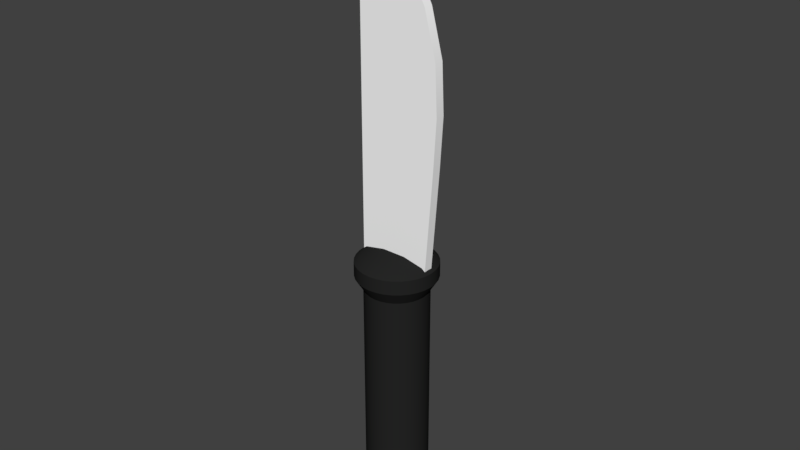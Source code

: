 # Source: Knife.blend  (saved by Blender 2.78.0; exported with 4.5.12 LTS)
import bpy
from mathutils import Matrix  # noqa: F401  (used for matrix-valued properties, if any)

bpy.ops.wm.read_factory_settings(use_empty=True)
scene = bpy.context.scene
scene.name = 'Scene'

# ---- collections
col_collection_1 = bpy.data.collections.new('Collection 1'); scene.collection.children.link(col_collection_1)

# ---- materials (node trees are filled in below, after node groups)
mat_blade = bpy.data.materials.new('Blade')
mat_blade.alpha_threshold = 0.0
mat_blade.use_transparent_shadow = False
mat_blade.diffuse_color = (1.0, 1.0, 1.0, 1.0)
mat_blade.roughness = 0.5
mat_shaft = bpy.data.materials.new('Shaft')
mat_shaft.alpha_threshold = 0.0
mat_shaft.use_transparent_shadow = False
mat_shaft.diffuse_color = (0.01863, 0.01885, 0.01841, 1.0)
mat_shaft.roughness = 0.5

# ---- material node trees

# ---- world
world_world = bpy.data.worlds.new('World'); scene.world = world_world
world_world.color = (0.05088, 0.05088, 0.05088)
world_world.use_sun_shadow = False
world_world.sun_shadow_jitter_overblur = 0.0
world_world.cycles.sampling_method = 'MANUAL'

# ---- meshes
me_cylinder = bpy.data.meshes.new('Cylinder')
me_cylinder.from_pydata([(1.492e-08, 0.5824, -1.862), (1.492e-08, 0.5824, 1.862), (0.1136, 0.5713, -1.862), (0.1136, 0.5713, 1.862), (0.2229, 0.5381, -1.862), (0.2229, 0.5381, 1.862), (0.3236, 0.4843, -1.862), (0.3236, 0.4843, 1.862), (0.4119, 0.4119, -1.862), (0.4119, 0.4119, 1.862), (0.4843, 0.3236, -1.862), (0.4843, 0.3236, 1.862), (0.5381, 0.2229, -1.862), (0.5381, 0.2229, 1.862), (0.5713, 0.1136, -1.862), (0.5713, 0.1136, 1.862), (0.5824, 1.781e-07, -1.862), (0.5824, 1.781e-07, 1.862), (0.5713, -0.1136, -1.862), (0.5713, -0.1136, 1.862), (0.5381, -0.2229, -1.862), (0.5381, -0.2229, 1.862), (0.4843, -0.3236, -1.862), (0.4843, -0.3236, 1.862), (0.4119, -0.4119, -1.862), (0.4119, -0.4119, 1.862), (0.3236, -0.4843, -1.862), (0.3236, -0.4843, 1.862), (0.2229, -0.5381, -1.862), (0.2229, -0.5381, 1.862), (0.1136, -0.5713, -1.862), (0.1136, -0.5713, 1.862), (-1.749e-07, -0.5824, -1.862), (-1.749e-07, -0.5824, 1.862), (-0.1136, -0.5713, -1.862), (-0.1136, -0.5713, 1.862), (-0.2229, -0.5381, -1.862), (-0.2229, -0.5381, 1.862), (-0.3236, -0.4843, -1.862), (-0.3236, -0.4843, 1.862), (-0.4119, -0.4119, -1.862), (-0.4119, -0.4119, 1.862), (-0.4843, -0.3236, -1.862), (-0.4843, -0.3236, 1.862), (-0.5381, -0.2229, -1.862), (-0.5381, -0.2229, 1.862), (-0.5713, -0.1136, -1.862), (-0.5713, -0.1136, 1.862), (-0.5824, 6.965e-07, -1.862), (-0.5824, 6.965e-07, 1.862), (-0.5713, 0.1136, -1.862), (-0.5713, 0.1136, 1.862), (-0.5381, 0.2229, -1.862), (-0.5381, 0.2229, 1.862), (-0.4843, 0.3236, -1.862), (-0.4843, 0.3236, 1.862), (-0.4119, 0.4119, -1.862), (-0.4119, 0.4119, 1.862), (-0.3236, 0.4843, -1.862), (-0.3236, 0.4843, 1.862), (-0.2229, 0.5381, -1.862), (-0.2229, 0.5381, 1.862), (-0.1136, 0.5713, -1.862), (-0.1136, 0.5713, 1.862), (-0.5268, 0.06832, 1.818), (-0.5268, 0.06832, 3.295), (-0.5268, -0.06832, 1.818), (-0.5268, -0.06832, 3.295), (0.5268, 0.06832, 1.818), (0.6455, 0.06832, 3.365), (0.5268, -0.06832, 1.818), (0.6455, -0.06832, 3.365), (-0.5268, 0.06832, 3.845), (-0.5268, -0.06832, 3.845), (0.688, 0.06832, 4.082), (0.688, -0.06832, 4.082), (-0.5268, 0.06832, 4.562), (-0.5268, -0.06832, 4.562), (0.6561, 0.06832, 4.778), (0.6561, -0.06832, 4.778), (-0.5268, 0.06832, 5.289), (-0.5268, -0.06832, 5.289), (0.486, 0.06832, 5.429), (0.486, -0.06832, 5.429), (-0.5268, 0.06832, 6.334), (-0.5268, -0.06832, 6.334), (0.09622, 0.06832, 6.166), (0.09622, -0.06832, 6.166), (-0.5268, 0.06832, 6.83), (-0.5268, -0.06832, 6.83), (-0.4743, 0.06832, 6.83), (-0.4743, -0.06832, 6.83), (2.339e-08, 0.4861, 1.936), (0.09484, 0.4768, 1.936), (0.186, 0.4491, 1.936), (0.2701, 0.4042, 1.936), (0.3437, 0.3437, 1.936), (0.4042, 0.2701, 1.936), (0.4491, 0.186, 1.936), (0.4768, 0.09484, 1.936), (0.4861, 1.979e-07, 1.936), (0.4768, -0.09484, 1.936), (0.4491, -0.186, 1.936), (0.4042, -0.2701, 1.936), (0.3437, -0.3437, 1.936), (0.2701, -0.4042, 1.936), (0.186, -0.4491, 1.936), (0.09484, -0.4768, 1.936), (-1.35e-07, -0.4861, 1.936), (-0.09484, -0.4768, 1.936), (-0.186, -0.4491, 1.936), (-0.2701, -0.4042, 1.936), (-0.3437, -0.3437, 1.936), (-0.4042, -0.2701, 1.936), (-0.4491, -0.186, 1.936), (-0.4768, -0.09484, 1.936), (-0.4861, 6.306e-07, 1.936), (-0.4768, 0.09484, 1.936), (-0.4491, 0.186, 1.936), (-0.4042, 0.2701, 1.936), (-0.3437, 0.3437, 1.936), (-0.2701, 0.4042, 1.936), (-0.186, 0.4491, 1.936), (-0.09484, 0.4768, 1.936), (4.857e-08, 0.1856, 2.0), (0.03621, 0.1821, 2.0), (0.07103, 0.1715, 2.0), (0.1031, 0.1543, 2.0), (0.1313, 0.1313, 2.0), (0.1543, 0.1031, 2.0), (0.1715, 0.07103, 2.0), (0.1821, 0.03621, 2.0), (0.1856, 2.846e-07, 2.0), (0.1821, -0.03621, 2.0), (0.1715, -0.07103, 2.0), (0.1543, -0.1031, 2.0), (0.1313, -0.1313, 2.0), (0.1031, -0.1543, 2.0), (0.07103, -0.1715, 2.0), (0.03621, -0.1821, 2.0), (-1.192e-08, -0.1856, 2.0), (-0.03621, -0.1821, 2.0), (-0.07103, -0.1715, 2.0), (-0.1031, -0.1543, 2.0), (-0.1313, -0.1313, 2.0), (-0.1543, -0.1031, 2.0), (-0.1715, -0.07103, 2.0), (-0.1821, -0.03621, 2.0), (-0.1856, 4.498e-07, 2.0), (-0.1821, 0.03621, 2.0), (-0.1715, 0.07103, 2.0), (-0.1543, 0.1031, 2.0), (-0.1313, 0.1313, 2.0), (-0.1031, 0.1543, 2.0), (-0.07103, 0.1715, 2.0), (-0.03621, 0.1821, 2.0), (1.609e-08, 0.5353, -1.938), (0.1044, 0.5251, -1.938), (0.2049, 0.4946, -1.938), (0.2974, 0.4451, -1.938), (0.3785, 0.3785, -1.938), (0.4451, 0.2974, -1.938), (0.4946, 0.2049, -1.938), (0.5251, 0.1044, -1.938), (0.5353, 1.833e-07, -1.938), (0.5251, -0.1044, -1.938), (0.4946, -0.2049, -1.938), (0.4451, -0.2974, -1.938), (0.3785, -0.3785, -1.938), (0.2974, -0.4451, -1.938), (0.2049, -0.4946, -1.938), (0.1044, -0.5251, -1.938), (-1.583e-07, -0.5353, -1.938), (-0.1044, -0.5251, -1.938), (-0.2049, -0.4946, -1.938), (-0.2974, -0.4451, -1.938), (-0.3785, -0.3785, -1.938), (-0.4451, -0.2974, -1.938), (-0.4946, -0.2049, -1.938), (-0.5251, -0.1044, -1.938), (-0.5353, 6.598e-07, -1.938), (-0.5251, 0.1044, -1.938), (-0.4946, 0.2049, -1.938), (-0.4451, 0.2974, -1.938), (-0.3785, 0.3785, -1.938), (-0.2974, 0.4451, -1.938), (-0.2049, 0.4946, -1.938), (-0.1044, 0.5251, -1.938), (4.88e-08, 0.2686, -2.015), (0.0524, 0.2634, -2.015), (0.1028, 0.2481, -2.015), (0.1492, 0.2233, -2.015), (0.1899, 0.1899, -2.015), (0.2233, 0.1492, -2.015), (0.2481, 0.1028, -2.015), (0.2634, 0.0524, -2.015), (0.2686, 2.47e-07, -2.015), (0.2634, -0.0524, -2.015), (0.2481, -0.1028, -2.015), (0.2233, -0.1492, -2.015), (0.1899, -0.1899, -2.015), (0.1492, -0.2233, -2.015), (0.1028, -0.2481, -2.015), (0.0524, -0.2634, -2.015), (-3.872e-08, -0.2686, -2.015), (-0.0524, -0.2634, -2.015), (-0.1028, -0.2481, -2.015), (-0.1492, -0.2233, -2.015), (-0.1899, -0.1899, -2.015), (-0.2233, -0.1492, -2.015), (-0.2481, -0.1028, -2.015), (-0.2634, -0.0524, -2.015), (-0.2686, 4.86e-07, -2.015), (-0.2634, 0.0524, -2.015), (-0.2481, 0.1028, -2.015), (-0.2233, 0.1492, -2.015), (-0.1899, 0.1899, -2.015), (-0.1492, 0.2233, -2.015), (-0.1028, 0.2481, -2.015), (-0.0524, 0.2634, -2.015), (1.492e-08, 0.5824, -1.654), (1.492e-08, 0.5824, 1.654), (0.1136, 0.5713, 1.654), (0.1136, 0.5713, -1.654), (0.2229, 0.5381, 1.654), (0.2229, 0.5381, -1.654), (0.3236, 0.4843, 1.654), (0.3236, 0.4843, -1.654), (0.4119, 0.4119, 1.654), (0.4119, 0.4119, -1.654), (0.4843, 0.3236, 1.654), (0.4843, 0.3236, -1.654), (0.5381, 0.2229, 1.654), (0.5381, 0.2229, -1.654), (0.5713, 0.1136, 1.654), (0.5713, 0.1136, -1.654), (0.5824, 1.781e-07, 1.654), (0.5824, 1.781e-07, -1.654), (0.5713, -0.1136, 1.654), (0.5713, -0.1136, -1.654), (0.5381, -0.2229, 1.654), (0.5381, -0.2229, -1.654), (0.4843, -0.3236, 1.654), (0.4843, -0.3236, -1.654), (0.4119, -0.4119, 1.654), (0.4119, -0.4119, -1.654), (0.3236, -0.4843, 1.654), (0.3236, -0.4843, -1.654), (0.2229, -0.5381, 1.654), (0.2229, -0.5381, -1.654), (0.1136, -0.5713, 1.654), (0.1136, -0.5713, -1.654), (-1.749e-07, -0.5824, 1.654), (-1.749e-07, -0.5824, -1.654), (-0.1136, -0.5713, 1.654), (-0.1136, -0.5713, -1.654), (-0.2229, -0.5381, 1.654), (-0.2229, -0.5381, -1.654), (-0.3236, -0.4843, 1.654), (-0.3236, -0.4843, -1.654), (-0.4119, -0.4119, 1.654), (-0.4119, -0.4119, -1.654), (-0.4843, -0.3236, 1.654), (-0.4843, -0.3236, -1.654), (-0.5381, -0.2229, 1.654), (-0.5381, -0.2229, -1.654), (-0.5713, -0.1136, 1.654), (-0.5713, -0.1136, -1.654), (-0.5824, 6.965e-07, 1.654), (-0.5824, 6.965e-07, -1.654), (-0.5713, 0.1136, 1.654), (-0.5713, 0.1136, -1.654), (-0.5381, 0.2229, 1.654), (-0.5381, 0.2229, -1.654), (-0.4843, 0.3236, 1.654), (-0.4843, 0.3236, -1.654), (-0.4119, 0.4119, 1.654), (-0.4119, 0.4119, -1.654), (-0.3236, 0.4843, 1.654), (-0.3236, 0.4843, -1.654), (-0.2229, 0.5381, 1.654), (-0.2229, 0.5381, -1.654), (-0.1136, 0.5713, 1.654), (-0.1136, 0.5713, -1.654), (3.117e-08, 0.4589, -1.455), (3.117e-08, 0.4589, 1.455), (0.08952, 0.45, 1.455), (0.08952, 0.45, -1.455), (0.1756, 0.4239, 1.455), (0.1756, 0.4239, -1.455), (0.2549, 0.3815, 1.455), (0.2549, 0.3815, -1.455), (0.3245, 0.3245, 1.455), (0.3245, 0.3245, -1.455), (0.3815, 0.2549, 1.455), (0.3815, 0.2549, -1.455), (0.4239, 0.1756, 1.455), (0.4239, 0.1756, -1.455), (0.45, 0.08952, 1.455), (0.45, 0.08952, -1.455), (0.4589, 1.976e-07, 1.455), (0.4589, 1.976e-07, -1.455), (0.45, -0.08952, 1.455), (0.45, -0.08952, -1.455), (0.4239, -0.1756, 1.455), (0.4239, -0.1756, -1.455), (0.3815, -0.2549, 1.455), (0.3815, -0.2549, -1.455), (0.3245, -0.3245, 1.455), (0.3245, -0.3245, -1.455), (0.2549, -0.3815, 1.455), (0.2549, -0.3815, -1.455), (0.1756, -0.4239, 1.455), (0.1756, -0.4239, -1.455), (0.08952, -0.45, 1.455), (0.08952, -0.45, -1.455), (-1.183e-07, -0.4589, 1.455), (-1.183e-07, -0.4589, -1.455), (-0.08952, -0.45, 1.455), (-0.08952, -0.45, -1.455), (-0.1756, -0.4239, 1.455), (-0.1756, -0.4239, -1.455), (-0.2549, -0.3815, 1.455), (-0.2549, -0.3815, -1.455), (-0.3245, -0.3245, 1.455), (-0.3245, -0.3245, -1.455), (-0.3815, -0.2549, 1.455), (-0.3815, -0.2549, -1.455), (-0.4239, -0.1756, 1.455), (-0.4239, -0.1756, -1.455), (-0.45, -0.08952, 1.455), (-0.45, -0.08952, -1.455), (-0.4589, 6.06e-07, 1.455), (-0.4589, 6.06e-07, -1.455), (-0.45, 0.08952, 1.455), (-0.45, 0.08952, -1.455), (-0.4239, 0.1756, 1.455), (-0.4239, 0.1756, -1.455), (-0.3815, 0.2549, 1.455), (-0.3815, 0.2549, -1.455), (-0.3245, 0.3245, 1.455), (-0.3245, 0.3245, -1.455), (-0.2549, 0.3815, 1.455), (-0.2549, 0.3815, -1.455), (-0.1756, 0.4239, 1.455), (-0.1756, 0.4239, -1.455), (-0.08952, 0.45, 1.455), (-0.08952, 0.45, -1.455), (1.492e-08, 0.5824, -1.862), (0.1136, 0.5713, -1.862), (0.1136, 0.5713, 1.862), (1.492e-08, 0.5824, 1.862), (0.2229, 0.5381, -1.862), (0.2229, 0.5381, 1.862), (0.3236, 0.4843, -1.862), (0.3236, 0.4843, 1.862), (0.4119, 0.4119, -1.862), (0.4119, 0.4119, 1.862), (0.4843, 0.3236, -1.862), (0.4843, 0.3236, 1.862), (0.5381, 0.2229, -1.862), (0.5381, 0.2229, 1.862), (0.5713, 0.1136, -1.862), (0.5713, 0.1136, 1.862), (0.5824, 1.781e-07, -1.862), (0.5824, 1.781e-07, 1.862), (0.5713, -0.1136, -1.862), (0.5713, -0.1136, 1.862), (0.5381, -0.2229, -1.862), (0.5381, -0.2229, 1.862), (0.4843, -0.3236, -1.862), (0.4843, -0.3236, 1.862), (0.4119, -0.4119, -1.862), (0.4119, -0.4119, 1.862), (0.3236, -0.4843, -1.862), (0.3236, -0.4843, 1.862), (0.2229, -0.5381, -1.862), (0.2229, -0.5381, 1.862), (0.1136, -0.5713, -1.862), (0.1136, -0.5713, 1.862), (-1.749e-07, -0.5824, -1.862), (-1.749e-07, -0.5824, 1.862), (-0.1136, -0.5713, -1.862), (-0.1136, -0.5713, 1.862), (-0.2229, -0.5381, -1.862), (-0.2229, -0.5381, 1.862), (-0.3236, -0.4843, -1.862), (-0.3236, -0.4843, 1.862), (-0.4119, -0.4119, -1.862), (-0.4119, -0.4119, 1.862), (-0.4843, -0.3236, -1.862), (-0.4843, -0.3236, 1.862), (-0.5381, -0.2229, -1.862), (-0.5381, -0.2229, 1.862), (-0.5713, -0.1136, -1.862), (-0.5713, -0.1136, 1.862), (-0.5824, 6.965e-07, -1.862), (-0.5824, 6.965e-07, 1.862), (-0.5713, 0.1136, -1.862), (-0.5713, 0.1136, 1.862), (-0.5381, 0.2229, -1.862), (-0.5381, 0.2229, 1.862), (-0.4843, 0.3236, -1.862), (-0.4843, 0.3236, 1.862), (-0.4119, 0.4119, -1.862), (-0.4119, 0.4119, 1.862), (-0.3236, 0.4843, -1.862), (-0.3236, 0.4843, 1.862), (-0.2229, 0.5381, -1.862), (-0.2229, 0.5381, 1.862), (-0.1136, 0.5713, -1.862), (-0.1136, 0.5713, 1.862), (-0.5268, -0.06832, 1.818), (-0.5268, -0.06832, 1.818), (-0.5268, 0.06832, 1.818), (-0.5268, 0.06832, 1.818), (-0.5268, 0.06832, 3.295), (-0.5268, -0.06832, 3.295), (0.5268, -0.06832, 1.818), (0.5268, -0.06832, 1.818), (0.6455, -0.06832, 3.365), (0.5268, 0.06832, 1.818), (0.5268, 0.06832, 1.818), (0.6455, 0.06832, 3.365), (0.688, -0.06832, 4.082), (0.688, 0.06832, 4.082), (-0.5268, 0.06832, 3.845), (-0.5268, -0.06832, 3.845), (-0.5268, 0.06832, 4.562), (-0.5268, -0.06832, 4.562), (0.6561, 0.06832, 4.778), (0.6561, -0.06832, 4.778), (0.486, 0.06832, 5.429), (-0.5268, 0.06832, 5.289), (-0.5268, -0.06832, 5.289), (0.486, -0.06832, 5.429), (0.09622, -0.06832, 6.166), (0.09622, 0.06832, 6.166), (-0.5268, 0.06832, 6.334), (-0.5268, -0.06832, 6.334), (-0.5268, 0.06832, 6.83), (-0.5268, 0.06832, 6.83), (-0.5268, -0.06832, 6.83), (-0.5268, -0.06832, 6.83), (-0.4743, -0.06832, 6.83), (-0.4743, -0.06832, 6.83), (-0.4743, 0.06832, 6.83), (-0.4743, 0.06832, 6.83), (1.609e-08, 0.5353, -1.938), (0.1044, 0.5251, -1.938), (0.2049, 0.4946, -1.938), (0.2974, 0.4451, -1.938), (0.3785, 0.3785, -1.938), (0.4451, 0.2974, -1.938), (0.4946, 0.2049, -1.938), (0.5251, 0.1044, -1.938), (0.5353, 1.833e-07, -1.938), (0.5251, -0.1044, -1.938), (0.4946, -0.2049, -1.938), (0.4451, -0.2974, -1.938), (0.3785, -0.3785, -1.938), (0.2974, -0.4451, -1.938), (0.2049, -0.4946, -1.938), (0.1044, -0.5251, -1.938), (-1.583e-07, -0.5353, -1.938), (-0.1044, -0.5251, -1.938), (-0.2049, -0.4946, -1.938), (-0.2974, -0.4451, -1.938), (-0.3785, -0.3785, -1.938), (-0.4451, -0.2974, -1.938), (-0.4946, -0.2049, -1.938), (-0.5251, -0.1044, -1.938), (-0.5353, 6.598e-07, -1.938), (-0.5251, 0.1044, -1.938), (-0.4946, 0.2049, -1.938), (-0.4451, 0.2974, -1.938), (-0.3785, 0.3785, -1.938), (-0.2974, 0.4451, -1.938), (-0.2049, 0.4946, -1.938), (-0.1044, 0.5251, -1.938), (-0.1136, 0.5713, -1.654), (1.492e-08, 0.5824, -1.654), (-0.1136, 0.5713, 1.654), (1.492e-08, 0.5824, 1.654), (-0.2229, 0.5381, -1.654), (-0.2229, 0.5381, 1.654), (-0.3236, 0.4843, -1.654), (-0.3236, 0.4843, 1.654), (-0.4119, 0.4119, -1.654), (-0.4119, 0.4119, 1.654), (-0.4843, 0.3236, -1.654), (-0.4843, 0.3236, 1.654), (-0.5381, 0.2229, -1.654), (-0.5381, 0.2229, 1.654), (-0.5713, 0.1136, -1.654), (-0.5713, 0.1136, 1.654), (-0.5824, 6.965e-07, -1.654), (-0.5824, 6.965e-07, 1.654), (-0.5713, -0.1136, -1.654), (-0.5713, -0.1136, 1.654), (-0.5381, -0.2229, -1.654), (-0.5381, -0.2229, 1.654), (-0.4843, -0.3236, -1.654), (-0.4843, -0.3236, 1.654), (-0.4119, -0.4119, -1.654), (-0.4119, -0.4119, 1.654), (-0.3236, -0.4843, -1.654), (-0.3236, -0.4843, 1.654), (-0.2229, -0.5381, -1.654), (-0.2229, -0.5381, 1.654), (-0.1136, -0.5713, -1.654), (-0.1136, -0.5713, 1.654), (-1.749e-07, -0.5824, -1.654), (-1.749e-07, -0.5824, 1.654), (0.1136, -0.5713, -1.654), (0.1136, -0.5713, 1.654), (0.2229, -0.5381, -1.654), (0.2229, -0.5381, 1.654), (0.3236, -0.4843, -1.654), (0.3236, -0.4843, 1.654), (0.4119, -0.4119, -1.654), (0.4119, -0.4119, 1.654), (0.4843, -0.3236, -1.654), (0.4843, -0.3236, 1.654), (0.5381, -0.2229, -1.654), (0.5381, -0.2229, 1.654), (0.5713, -0.1136, -1.654), (0.5713, -0.1136, 1.654), (0.5824, 1.781e-07, -1.654), (0.5824, 1.781e-07, 1.654), (0.5713, 0.1136, -1.654), (0.5713, 0.1136, 1.654), (0.5381, 0.2229, -1.654), (0.5381, 0.2229, 1.654), (0.4843, 0.3236, -1.654), (0.4843, 0.3236, 1.654), (0.4119, 0.4119, -1.654), (0.4119, 0.4119, 1.654), (0.3236, 0.4843, -1.654), (0.3236, 0.4843, 1.654), (0.2229, 0.5381, -1.654), (0.2229, 0.5381, 1.654), (0.1136, 0.5713, -1.654), (0.1136, 0.5713, 1.654), (-0.08952, 0.45, -1.455), (3.117e-08, 0.4589, -1.455), (-0.08952, 0.45, 1.455), (3.117e-08, 0.4589, 1.455), (-0.1756, 0.4239, -1.455), (-0.1756, 0.4239, 1.455), (-0.2549, 0.3815, -1.455), (-0.2549, 0.3815, 1.455), (-0.3245, 0.3245, -1.455), (-0.3245, 0.3245, 1.455), (-0.3815, 0.2549, -1.455), (-0.3815, 0.2549, 1.455), (-0.4239, 0.1756, -1.455), (-0.4239, 0.1756, 1.455), (-0.45, 0.08952, -1.455), (-0.45, 0.08952, 1.455), (-0.4589, 6.06e-07, -1.455), (-0.4589, 6.06e-07, 1.455), (-0.45, -0.08952, -1.455), (-0.45, -0.08952, 1.455), (-0.4239, -0.1756, -1.455), (-0.4239, -0.1756, 1.455), (-0.3815, -0.2549, -1.455), (-0.3815, -0.2549, 1.455), (-0.3245, -0.3245, -1.455), (-0.3245, -0.3245, 1.455), (-0.2549, -0.3815, -1.455), (-0.2549, -0.3815, 1.455), (-0.1756, -0.4239, -1.455), (-0.1756, -0.4239, 1.455), (-0.08952, -0.45, -1.455), (-0.08952, -0.45, 1.455), (-1.183e-07, -0.4589, -1.455), (-1.183e-07, -0.4589, 1.455), (0.08952, -0.45, -1.455), (0.08952, -0.45, 1.455), (0.1756, -0.4239, -1.455), (0.1756, -0.4239, 1.455), (0.2549, -0.3815, -1.455), (0.2549, -0.3815, 1.455), (0.3245, -0.3245, -1.455), (0.3245, -0.3245, 1.455), (0.3815, -0.2549, -1.455), (0.3815, -0.2549, 1.455), (0.4239, -0.1756, -1.455), (0.4239, -0.1756, 1.455), (0.45, -0.08952, -1.455), (0.45, -0.08952, 1.455), (0.4589, 1.976e-07, -1.455), (0.4589, 1.976e-07, 1.455), (0.45, 0.08952, -1.455), (0.45, 0.08952, 1.455), (0.4239, 0.1756, -1.455), (0.4239, 0.1756, 1.455), (0.3815, 0.2549, -1.455), (0.3815, 0.2549, 1.455), (0.3245, 0.3245, -1.455), (0.3245, 0.3245, 1.455), (0.2549, 0.3815, -1.455), (0.2549, 0.3815, 1.455), (0.1756, 0.4239, -1.455), (0.1756, 0.4239, 1.455), (0.08952, 0.45, -1.455), (0.08952, 0.45, 1.455)], [], [(483, 351, 350, 543), (543, 350, 353, 541), (541, 353, 355, 539), (539, 355, 357, 537), (537, 357, 359, 535), (535, 359, 361, 533), (533, 361, 363, 531), (531, 363, 365, 529), (529, 365, 367, 527), (527, 367, 369, 525), (525, 369, 371, 523), (523, 371, 373, 521), (521, 373, 375, 246), (246, 375, 377, 248), (248, 377, 379, 250), (250, 379, 381, 513), (513, 381, 383, 511), (511, 383, 385, 509), (509, 385, 387, 507), (507, 387, 389, 505), (505, 389, 391, 503), (503, 391, 393, 501), (501, 393, 395, 499), (499, 395, 397, 497), (497, 397, 399, 495), (495, 399, 401, 493), (493, 401, 403, 274), (274, 403, 405, 276), (276, 405, 407, 278), (278, 407, 409, 280), (17, 15, 99, 100), (280, 409, 411, 282), (282, 411, 351, 483), (354, 356, 452, 451), (414, 412, 417, 416), (413, 418, 420, 67), (419, 421, 423, 71), (422, 415, 65, 69), (66, 64, 68, 70), (423, 425, 75, 71), (427, 429, 428, 426), (417, 427, 426, 416), (65, 72, 74, 69), (420, 424, 73, 67), (76, 80, 82, 78), (72, 76, 78, 74), (424, 431, 77, 73), (425, 430, 79, 75), (432, 437, 87, 83), (431, 435, 81, 77), (430, 432, 83, 79), (429, 434, 433, 428), (84, 441, 447, 86), (434, 439, 438, 433), (80, 84, 86, 82), (435, 436, 85, 81), (444, 446, 440, 442), (436, 445, 443, 85), (437, 90, 91, 87), (439, 89, 88, 438), (102, 101, 133, 134), (35, 33, 108, 109), (53, 51, 117, 118), (9, 7, 95, 96), (27, 25, 104, 105), (45, 43, 113, 114), (63, 61, 122, 123), (19, 17, 100, 101), (37, 35, 109, 110), (55, 53, 118, 119), (11, 9, 96, 97), (29, 27, 105, 106), (47, 45, 114, 115), (3, 1, 92, 93), (1, 63, 123, 92), (21, 19, 101, 102), (39, 37, 110, 111), (57, 55, 119, 120), (13, 11, 97, 98), (31, 29, 106, 107), (49, 47, 115, 116), (5, 3, 93, 94), (23, 21, 102, 103), (41, 39, 111, 112), (59, 57, 120, 121), (15, 13, 98, 99), (33, 31, 107, 108), (51, 49, 116, 117), (7, 5, 94, 95), (25, 23, 103, 104), (43, 41, 112, 113), (61, 59, 121, 122), (125, 124, 155, 154, 153, 152, 151, 150, 149, 148, 147, 146, 145, 144, 143, 142, 141, 140, 139, 138, 137, 136, 135, 134, 133, 132, 131, 130, 129, 128, 127, 126), (116, 115, 147, 148), (103, 102, 134, 135), (117, 116, 148, 149), (104, 103, 135, 136), (118, 117, 149, 150), (105, 104, 136, 137), (119, 118, 150, 151), (106, 105, 137, 138), (93, 92, 124, 125), (120, 119, 151, 152), (107, 106, 138, 139), (94, 93, 125, 126), (121, 120, 152, 153), (108, 107, 139, 140), (95, 94, 126, 127), (122, 121, 153, 154), (109, 108, 140, 141), (96, 95, 127, 128), (123, 122, 154, 155), (110, 109, 141, 142), (97, 96, 128, 129), (92, 123, 155, 124), (111, 110, 142, 143), (98, 97, 129, 130), (112, 111, 143, 144), (99, 98, 130, 131), (113, 112, 144, 145), (100, 99, 131, 132), (114, 113, 145, 146), (101, 100, 132, 133), (115, 114, 146, 147), (171, 464, 204, 203), (372, 374, 461, 460), (390, 392, 470, 469), (408, 410, 479, 478), (364, 366, 457, 456), (382, 384, 466, 465), (400, 402, 475, 474), (356, 358, 453, 452), (374, 376, 462, 461), (392, 394, 471, 470), (348, 349, 449, 448), (410, 348, 448, 479), (366, 368, 458, 457), (384, 386, 467, 466), (402, 404, 476, 475), (358, 360, 454, 453), (376, 378, 463, 462), (394, 396, 472, 471), (349, 352, 450, 449), (368, 370, 459, 458), (386, 388, 468, 467), (404, 406, 477, 476), (360, 362, 455, 454), (378, 380, 172, 463), (396, 398, 473, 472), (352, 354, 451, 450), (370, 372, 460, 459), (388, 390, 469, 468), (406, 408, 478, 477), (362, 364, 456, 455), (380, 382, 465, 172), (398, 400, 474, 473), (188, 189, 190, 191, 192, 193, 194, 195, 196, 197, 198, 199, 200, 201, 202, 203, 204, 205, 206, 207, 208, 209, 210, 211, 212, 213, 214, 215, 216, 217, 218, 219), (158, 159, 191, 190), (185, 186, 218, 217), (464, 173, 205, 204), (159, 160, 192, 191), (186, 187, 219, 218), (173, 174, 206, 205), (160, 161, 193, 192), (187, 156, 188, 219), (174, 175, 207, 206), (161, 162, 194, 193), (175, 176, 208, 207), (162, 163, 195, 194), (176, 177, 209, 208), (163, 164, 196, 195), (177, 178, 210, 209), (164, 165, 197, 196), (178, 179, 211, 210), (165, 166, 198, 197), (179, 180, 212, 211), (166, 167, 199, 198), (180, 181, 213, 212), (167, 168, 200, 199), (181, 182, 214, 213), (168, 169, 201, 200), (182, 183, 215, 214), (169, 170, 202, 201), (156, 157, 189, 188), (183, 184, 216, 215), (170, 171, 203, 202), (157, 158, 190, 189), (184, 185, 217, 216), (62, 480, 481, 0), (245, 243, 307, 309), (60, 484, 480, 62), (270, 272, 336, 334), (58, 486, 484, 60), (244, 519, 583, 308), (56, 488, 486, 58), (273, 271, 335, 556), (54, 490, 488, 56), (247, 245, 309, 582), (52, 492, 490, 54), (272, 491, 555, 336), (50, 494, 492, 52), (519, 517, 581, 583), (48, 496, 494, 50), (221, 222, 607, 547), (46, 498, 496, 48), (275, 273, 556, 554), (44, 500, 498, 46), (249, 247, 582, 580), (42, 502, 500, 44), (223, 220, 545, 606), (40, 504, 502, 42), (491, 489, 553, 555), (38, 506, 504, 40), (517, 515, 579, 581), (36, 508, 506, 38), (222, 224, 605, 607), (34, 510, 508, 36), (277, 275, 554, 552), (32, 512, 510, 34), (251, 249, 580, 578), (30, 514, 512, 32), (225, 223, 606, 604), (28, 516, 514, 30), (489, 487, 551, 553), (26, 518, 516, 28), (515, 252, 577, 579), (24, 520, 518, 26), (224, 226, 603, 605), (22, 522, 520, 24), (279, 277, 552, 550), (20, 524, 522, 22), (253, 251, 578, 576), (18, 526, 524, 20), (227, 225, 604, 602), (16, 528, 526, 18), (487, 485, 549, 551), (14, 530, 528, 16), (252, 254, 575, 577), (12, 532, 530, 14), (226, 228, 601, 603), (10, 534, 532, 12), (281, 279, 550, 548), (8, 536, 534, 10), (255, 253, 576, 574), (6, 538, 536, 8), (229, 227, 602, 600), (4, 540, 538, 6), (485, 482, 546, 549), (2, 542, 540, 4), (254, 256, 573, 575), (0, 481, 542, 2), (228, 230, 599, 601), (544, 346, 285, 284), (345, 344, 346, 544), (343, 342, 344, 345), (341, 340, 342, 343), (339, 338, 340, 341), (337, 557, 338, 339), (558, 559, 557, 337), (560, 561, 559, 558), (562, 563, 561, 560), (564, 565, 563, 562), (566, 567, 565, 564), (568, 569, 567, 566), (570, 571, 569, 568), (572, 320, 571, 570), (319, 318, 320, 572), (317, 316, 318, 319), (315, 314, 316, 317), (313, 312, 314, 315), (311, 310, 312, 313), (584, 585, 310, 311), (586, 587, 585, 584), (588, 589, 587, 586), (590, 591, 589, 588), (592, 593, 591, 590), (594, 595, 593, 592), (596, 597, 595, 594), (598, 294, 597, 596), (293, 292, 294, 598), (291, 290, 292, 293), (289, 288, 290, 291), (287, 286, 288, 289), (284, 285, 286, 287), (271, 269, 333, 335), (242, 244, 308, 306), (268, 270, 334, 332), (243, 241, 305, 307), (269, 267, 331, 333), (240, 242, 306, 304), (266, 268, 332, 330), (241, 239, 303, 305), (267, 265, 329, 331), (238, 240, 304, 302), (264, 266, 330, 328), (239, 237, 301, 303), (265, 263, 327, 329), (236, 238, 302, 300), (262, 264, 328, 326), (237, 235, 299, 301), (263, 261, 325, 327), (234, 236, 300, 298), (260, 262, 326, 324), (235, 233, 297, 299), (261, 259, 323, 325), (232, 234, 298, 296), (258, 260, 324, 322), (233, 231, 295, 297), (259, 257, 321, 323), (220, 283, 347, 545), (230, 232, 296, 599), (256, 258, 322, 573), (482, 221, 547, 546), (231, 229, 600, 295), (257, 255, 574, 321), (283, 281, 548, 347)])
me_cylinder.polygons.foreach_set('use_smooth', [True] * 316)
me_cylinder.polygons.foreach_set('material_index', [1, 1, 1, 1, 1, 1, 1, 1, 1, 1, 1, 1, 1, 1, 1, 1, 1, 1, 1, 1, 1, 1, 1, 1, 1, 1, 1, 1, 1, 1, 1, 1, 1, 1, 0, 0, 0, 0, 0, 0, 0, 0, 0, 0, 0, 0, 0, 0, 0, 0, 0, 0, 0, 0, 0, 0, 0, 0, 0, 0, 1, 1, 1, 1, 1, 1, 1, 1, 1, 1, 1, 1, 1, 1, 1, 1, 1, 1, 1, 1, 1, 1, 1, 1, 1, 1, 1, 1, 1, 1, 1, 1, 1, 1, 1, 1, 1, 1, 1, 1, 1, 1, 1, 1, 1, 1, 1, 1, 1, 1, 1, 1, 1, 1, 1, 1, 1, 1, 1, 1, 1, 1, 1, 1, 1, 1, 1, 1, 1, 1, 1, 1, 1, 1, 1, 1, 1, 1, 1, 1, 1, 1, 1, 1, 1, 1, 1, 1, 1, 1, 1, 1, 1, 1, 1, 1, 1, 1, 1, 1, 1, 1, 1, 1, 1, 1, 1, 1, 1, 1, 1, 1, 1, 1, 1, 1, 1, 1, 1, 1, 1, 1, 1, 1, 1, 1, 1, 1, 1, 1, 1, 1, 1, 1, 1, 1, 1, 1, 1, 1, 1, 1, 1, 1, 1, 1, 1, 1, 1, 1, 1, 1, 1, 1, 1, 1, 1, 1, 1, 1, 1, 1, 1, 1, 1, 1, 1, 1, 1, 1, 1, 1, 1, 1, 1, 1, 1, 1, 1, 1, 1, 1, 1, 1, 1, 1, 1, 1, 1, 1, 1, 1, 1, 1, 1, 1, 1, 1, 1, 1, 1, 1, 1, 1, 1, 1, 1, 1, 1, 1, 1, 1, 1, 1, 1, 1, 1, 1, 1, 1, 1, 1, 1, 1, 1, 1, 1, 1, 1, 1, 1, 1, 1, 1, 1, 1, 1, 1, 1, 1, 1, 1, 1, 1, 1, 1, 1, 1, 1, 1, 1, 1, 1, 1, 1, 1])
me_cylinder.materials.append(mat_blade)
me_cylinder.materials.append(mat_shaft)
me_cylinder.use_remesh_preserve_volume = False
me_cylinder.use_remesh_preserve_attributes = False
me_cylinder.use_mirror_vertex_groups = False
me_cylinder.update()

# ---- objects
ob_cylinder = bpy.data.objects.new('Cylinder', me_cylinder)

# ---- transforms, parenting, visibility, modifiers, constraints
ob_cylinder.location = (0.0, 0.0, 0.0)
ob_cylinder.lineart.crease_threshold = 0.0

# ---- collection membership
col_collection_1.objects.link(ob_cylinder)

# ---- scene / render settings (as saved in the file)
scene.frame_start = 1; scene.frame_end = 250; scene.frame_set(1)
scene.render.engine = 'BLENDER_EEVEE_NEXT'
scene.render.resolution_percentage = 50
scene.render.dither_intensity = 0.0
scene.cycles.use_denoising = False
scene.cycles.samples = 128
scene.cycles.sampling_pattern = 'TABULATED_SOBOL'
scene.cycles.light_sampling_threshold = 0.0
scene.cycles.use_adaptive_sampling = False
scene.cycles.use_light_tree = False
scene.cycles.blur_glossy = 0.0
scene.cycles.sample_clamp_indirect = 0.0
scene.view_settings.view_transform = 'Standard'
bpy.context.view_layer.update()

# ---- added for rendering (the .blend has no active camera and no usable light): camera, sun
cam_auto = bpy.data.cameras.new('AutoCamera')
cam_auto.lens = 50.0
cam_auto.sensor_width = 36.0
cam_auto.clip_end = 1000.0
ob_auto_camera = bpy.data.objects.new('AutoCamera', cam_auto)
scene.collection.objects.link(ob_auto_camera)
ob_auto_camera.location = (8.39045, -10.0052, 9.07779)
ob_auto_camera.rotation_euler = (1.09748, -7.21219e-08, 0.694738)
scene.camera = ob_auto_camera
light_auto_sun = bpy.data.lights.new('AutoSun', 'SUN')
light_auto_sun.energy = 3.0
light_auto_sun.angle = 0.0523599
ob_auto_sun = bpy.data.objects.new('AutoSun', light_auto_sun)
scene.collection.objects.link(ob_auto_sun)
ob_auto_sun.rotation_euler = (0.872665, 0.174533, 0.523599)
bpy.context.view_layer.update()
